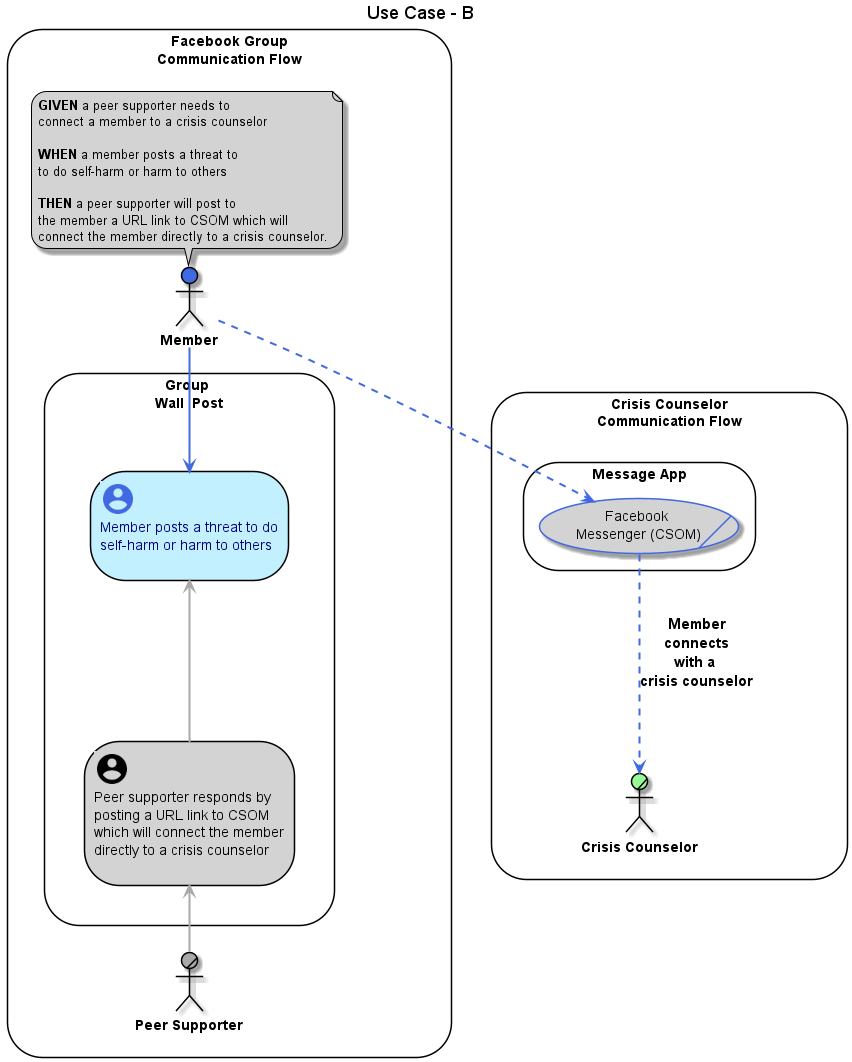

The diagram above was rendered by PlantUML. Its source (embedded in the PNG):
@startuml

!include <material/account_circle.puml>
skinparam roundcorner 30

hide header
hide stereotype

skinparam actor {
  BackgroundColor<<actormember>> royalblue
  BackgroundColor<<actorcc>> palegreen
  BackgroundColor<<actorps>> darkgrey
  borderColor black
  FontColor black
  FontStyle bold
}


skinparam note {
  borderColor black
}

skinparam rectangle {
  roundCorner 70
  Shadowing false
  borderColor<<diagbox>> white
  BackgroundColor<<peerSup>> lightgrey
  fontcolor<<peerSup>> black
  BackgroundColor<<member>> application
  fontcolor<<member>> navy
  fontStyle<<member>> segoeui
}

skinparam usecase {
 BackgroundColor<<csom>> lightgrey
 borderColor<<csom>> royalblue
}


skinparam ranksep 10
skinparam nodesep 100

title Use Case - B

'-------FB: COMM FLOW-------
rectangle "Facebook Group\nCommunication Flow" as fbcommflow {

  actor :Member: as member <<actormember>>

'-------GIVEN + WHEN + THEN-------
  note top of member #LightGray
    <b>GIVEN</b> a peer supporter needs to
    connect a member to a crisis counselor

    <b>WHEN</b> a member posts a threat to
    to do self-harm or harm to others

    <b>THEN</b> a peer supporter will post to
    the member a URL link to CSOM which will
    connect the member directly to a crisis counselor.
  end note

'-------FB : WALL POST FLOW-------
  actor/ :Peer Supporter: as ps <<actorps>>

  rectangle "Group \nWall  Post" as wallPost {
    rectangle " " as memberdiagbox <<diagbox>> {
      rectangle memberdiag1 <<member>> as "
          <color:RoyalBlue><size:0><$ma_account_circle*.75></size></color>
          Member posts a threat to do
          self-harm or harm to others

          "
    }

    rectangle " " as psdiagbox <<diagbox>> {
      rectangle psdiag1 <<peerSup>> as "
          <color:black><size:25><$ma_account_circle*.75></size></color>
          Peer supporter responds by
          posting a URL link to CSOM
          which will connect the member
          directly to a crisis counselor

          "
    }
  }

'-------DIAGLOG FLOW-------
  psdiag1 -[#DarkGray,thickness=2]up-> memberdiag1
}

'-------CRISIS COUNSELOR COMM FLOW-------
rectangle "Crisis Counselor\nCommunication Flow" as criscommflow {

  actor/ :Crisis Counselor: as cc <<actorcc>>

  rectangle "Message App" as msgAppCsom {

    usecase/ "Facebook \nMessenger (CSOM)" as csom <<csom>>
  }
}

'-------member POST-------
member -[#RoyalBlue,thickness=2]-> memberdiag1

'-------PEER SUPPORTER RESPONSE-------
ps -[#DarkGray,thickness=2]up-> psdiag1

'-------member TO CRISIS COUNSELOR FLOW -------
member -[#RoyalBlue,dashed,thickness=2]-> csom

csom -[#RoyalBlue,dashed,thickness=2]-> cc  :<size:15>**Member**</size>\n <size:15>**connects**</size> \n<size:15>**with a**</size> \n<size:15>**crisis counselor**</size>

fbcommflow -[hidden]up-> criscommflow
@enduml